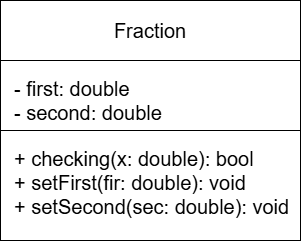

The diagram above was exported from draw.io. Its source (the exported page's mxGraphModel, read from the mxfile embedded in the PNG):
<mxGraphModel dx="1148" dy="712" grid="1" gridSize="10" guides="1" tooltips="1" connect="1" arrows="1" fold="1" page="1" pageScale="1" pageWidth="827" pageHeight="1169" math="0" shadow="0">
  <root>
    <mxCell id="0" />
    <mxCell id="1" parent="0" />
    <mxCell id="UGxPRWx6lgyHqMElrs7U-1" parent="1" style="rounded=0;whiteSpace=wrap;html=1;" value="" vertex="1">
      <mxGeometry height="240" width="300" x="40" y="30" as="geometry" />
    </mxCell>
    <mxCell id="UGxPRWx6lgyHqMElrs7U-2" parent="1" style="rounded=0;whiteSpace=wrap;html=1;" value="&lt;font style=&quot;font-size: 20px;&quot;&gt;Fraction&lt;/font&gt;" vertex="1">
      <mxGeometry height="60" width="300" x="40" y="30" as="geometry" />
    </mxCell>
    <mxCell id="attrBox" parent="1" style="rounded=0;whiteSpace=wrap;html=1;strokeColor=#000000;fillColor=#FFFFFF;fontSize=16;align=left;verticalAlign=top;spacingLeft=12;spacingTop=10;" value="&lt;font style=&quot;font-size: 20px;&quot;&gt;- first: double&lt;br&gt;- second: double&lt;/font&gt;" vertex="1">
      <mxGeometry height="70" width="300" x="40" y="90" as="geometry" />
    </mxCell>
    <mxCell id="methodBox" parent="1" style="rounded=0;whiteSpace=wrap;html=1;strokeColor=#000000;fillColor=#FFFFFF;fontSize=16;align=left;verticalAlign=top;spacingLeft=12;spacingTop=10;" value="&lt;font style=&quot;font-size: 20px;&quot;&gt;+ checking(x: double): bool&lt;br&gt;+ setFirst(fir: double): void&lt;br&gt;+ setSecond(sec: double): void&lt;/font&gt;" vertex="1">
      <mxGeometry height="110" width="300" x="40" y="160" as="geometry" />
    </mxCell>
  </root>
</mxGraphModel>